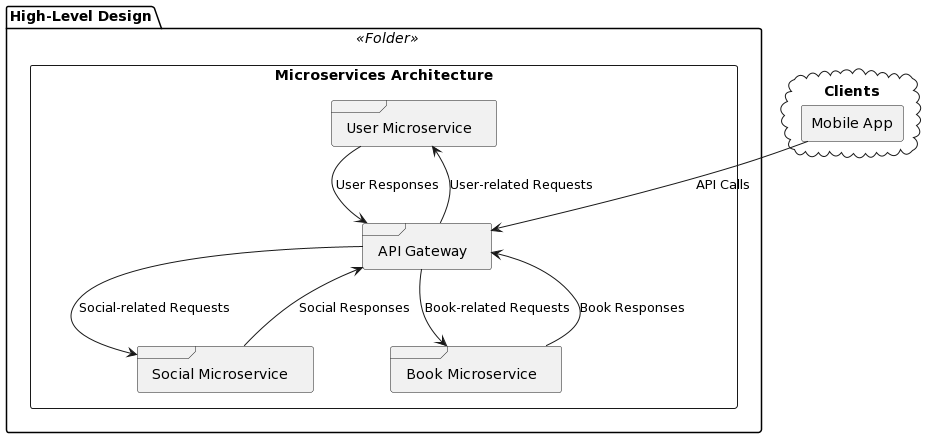

The diagram above was rendered by PlantUML. Its source (embedded in the PNG):
@startuml
!define MASTER_MARK_COLOR Orange 
!define TRANSACTION_MARK_COLOR DeepSkyBlue
!define STATIC_MEMBER_COLOR DarkKhaki

!define ENTITY_LINE_COLOR DarkGreen
!define ENTITY_TEXT_COLOR Black

!define TABLE_BORDER_COLOR DarkSlateGray
!define TABLE_HEADER_BGCOLOR DarkSlateGray
!define TABLE_ROW_BGCOLOR WhiteSmoke
!define TABLE_ROW_HOVER_COLOR LightGray

!define RELATIONSHIP_LINE_COLOR DarkOrange
!define RELATIONSHIP_ARROW_COLOR DarkOrange
!define RELATIONSHIP_TEXT_COLOR DarkOrange

package "High-Level Design" <<Folder>> {

  rectangle "Microservices Architecture" as microservices {
    frame "User Microservice" as userMicroservice
    frame "Social Microservice" as socialMicroservice
    frame "Book Microservice" as bookMicroservice
    frame "API Gateway" as gateway
  }
}

cloud "Clients" {
  rectangle "Mobile App" as mobile
}

mobile --> gateway: API Calls
gateway --> userMicroservice: User-related Requests
gateway --> socialMicroservice: Social-related Requests
gateway --> bookMicroservice: Book-related Requests
userMicroservice --> gateway: User Responses
socialMicroservice --> gateway: Social Responses
bookMicroservice --> gateway: Book Responses
@enduml